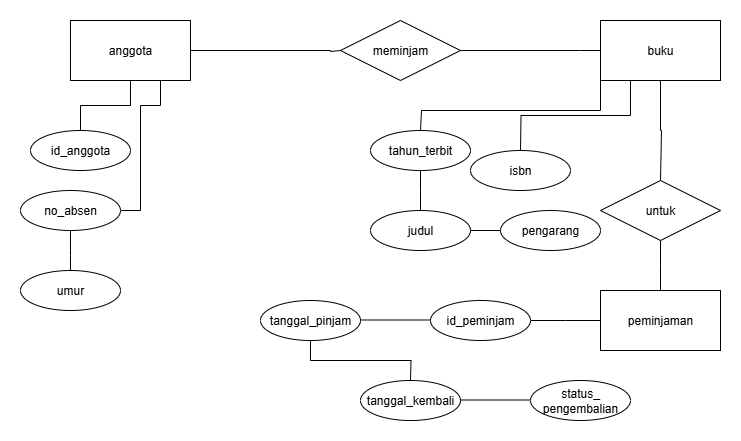

The diagram above was exported from draw.io. Its source (the exported page's mxGraphModel, read from the mxfile embedded in the PNG):
<mxGraphModel dx="872" dy="473" grid="1" gridSize="10" guides="1" tooltips="1" connect="1" arrows="1" fold="1" page="1" pageScale="1" pageWidth="827" pageHeight="1169" math="0" shadow="0">
  <root>
    <mxCell id="0" />
    <mxCell id="1" parent="0" />
    <mxCell id="jQaTK85YZzfL0krJA7YI-28" style="edgeStyle=orthogonalEdgeStyle;rounded=0;orthogonalLoop=1;jettySize=auto;html=1;exitX=0;exitY=0.5;exitDx=0;exitDy=0;" edge="1" parent="1">
      <mxGeometry relative="1" as="geometry">
        <mxPoint x="310" y="160" as="targetPoint" />
        <mxPoint x="310" y="160" as="sourcePoint" />
      </mxGeometry>
    </mxCell>
    <mxCell id="jQaTK85YZzfL0krJA7YI-51" style="edgeStyle=orthogonalEdgeStyle;rounded=0;orthogonalLoop=1;jettySize=auto;html=1;exitX=1;exitY=0.5;exitDx=0;exitDy=0;endArrow=none;endFill=0;entryX=0;entryY=0.5;entryDx=0;entryDy=0;" edge="1" parent="1" source="jQaTK85YZzfL0krJA7YI-49" target="jQaTK85YZzfL0krJA7YI-52">
      <mxGeometry relative="1" as="geometry">
        <mxPoint x="310" y="160" as="targetPoint" />
        <Array as="points">
          <mxPoint x="310" y="160" />
          <mxPoint x="310" y="161" />
        </Array>
      </mxGeometry>
    </mxCell>
    <mxCell id="jQaTK85YZzfL0krJA7YI-69" style="edgeStyle=orthogonalEdgeStyle;rounded=0;orthogonalLoop=1;jettySize=auto;html=1;exitX=0.5;exitY=1;exitDx=0;exitDy=0;endArrow=none;endFill=0;" edge="1" parent="1" source="jQaTK85YZzfL0krJA7YI-49" target="jQaTK85YZzfL0krJA7YI-70">
      <mxGeometry relative="1" as="geometry">
        <mxPoint x="60" y="260" as="targetPoint" />
        <Array as="points">
          <mxPoint x="110" y="215" />
          <mxPoint x="60" y="215" />
        </Array>
      </mxGeometry>
    </mxCell>
    <mxCell id="jQaTK85YZzfL0krJA7YI-49" value="&lt;div&gt;anggota&lt;/div&gt;" style="whiteSpace=wrap;html=1;align=center;" vertex="1" parent="1">
      <mxGeometry x="50" y="130" width="120" height="60" as="geometry" />
    </mxCell>
    <mxCell id="jQaTK85YZzfL0krJA7YI-55" style="edgeStyle=orthogonalEdgeStyle;rounded=0;orthogonalLoop=1;jettySize=auto;html=1;exitX=1;exitY=0.5;exitDx=0;exitDy=0;endArrow=none;endFill=0;" edge="1" parent="1" source="jQaTK85YZzfL0krJA7YI-52">
      <mxGeometry relative="1" as="geometry">
        <mxPoint x="580" y="160" as="targetPoint" />
        <Array as="points">
          <mxPoint x="560" y="160" />
          <mxPoint x="560" y="160" />
        </Array>
      </mxGeometry>
    </mxCell>
    <mxCell id="jQaTK85YZzfL0krJA7YI-52" value="meminjam" style="shape=rhombus;perimeter=rhombusPerimeter;whiteSpace=wrap;html=1;align=center;" vertex="1" parent="1">
      <mxGeometry x="320" y="130" width="120" height="60" as="geometry" />
    </mxCell>
    <mxCell id="jQaTK85YZzfL0krJA7YI-65" style="edgeStyle=orthogonalEdgeStyle;rounded=0;orthogonalLoop=1;jettySize=auto;html=1;exitX=0.5;exitY=1;exitDx=0;exitDy=0;endArrow=none;endFill=0;" edge="1" parent="1" source="jQaTK85YZzfL0krJA7YI-57">
      <mxGeometry relative="1" as="geometry">
        <mxPoint x="640" y="290" as="targetPoint" />
        <Array as="points">
          <mxPoint x="640" y="240" />
          <mxPoint x="641" y="240" />
        </Array>
      </mxGeometry>
    </mxCell>
    <mxCell id="jQaTK85YZzfL0krJA7YI-77" style="edgeStyle=orthogonalEdgeStyle;rounded=0;orthogonalLoop=1;jettySize=auto;html=1;exitX=0;exitY=1;exitDx=0;exitDy=0;endArrow=none;endFill=0;" edge="1" parent="1" source="jQaTK85YZzfL0krJA7YI-57">
      <mxGeometry relative="1" as="geometry">
        <mxPoint x="400" y="240" as="targetPoint" />
        <Array as="points">
          <mxPoint x="580" y="220" />
          <mxPoint x="401" y="220" />
        </Array>
      </mxGeometry>
    </mxCell>
    <mxCell id="jQaTK85YZzfL0krJA7YI-80" style="edgeStyle=orthogonalEdgeStyle;rounded=0;orthogonalLoop=1;jettySize=auto;html=1;exitX=0.25;exitY=1;exitDx=0;exitDy=0;endArrow=none;endFill=0;" edge="1" parent="1" source="jQaTK85YZzfL0krJA7YI-57">
      <mxGeometry relative="1" as="geometry">
        <mxPoint x="500" y="260" as="targetPoint" />
      </mxGeometry>
    </mxCell>
    <mxCell id="jQaTK85YZzfL0krJA7YI-57" value="&lt;div&gt;buku&lt;/div&gt;" style="whiteSpace=wrap;html=1;align=center;" vertex="1" parent="1">
      <mxGeometry x="580" y="130" width="120" height="60" as="geometry" />
    </mxCell>
    <mxCell id="jQaTK85YZzfL0krJA7YI-67" style="edgeStyle=orthogonalEdgeStyle;rounded=0;orthogonalLoop=1;jettySize=auto;html=1;exitX=0.5;exitY=1;exitDx=0;exitDy=0;endArrow=none;endFill=0;" edge="1" parent="1" source="jQaTK85YZzfL0krJA7YI-66">
      <mxGeometry relative="1" as="geometry">
        <mxPoint x="640" y="400" as="targetPoint" />
      </mxGeometry>
    </mxCell>
    <mxCell id="jQaTK85YZzfL0krJA7YI-66" value="untuk" style="shape=rhombus;perimeter=rhombusPerimeter;whiteSpace=wrap;html=1;align=center;" vertex="1" parent="1">
      <mxGeometry x="580" y="290" width="120" height="60" as="geometry" />
    </mxCell>
    <mxCell id="jQaTK85YZzfL0krJA7YI-89" style="edgeStyle=orthogonalEdgeStyle;rounded=0;orthogonalLoop=1;jettySize=auto;html=1;endArrow=none;endFill=0;" edge="1" parent="1" source="jQaTK85YZzfL0krJA7YI-68">
      <mxGeometry relative="1" as="geometry">
        <mxPoint x="510" y="430" as="targetPoint" />
      </mxGeometry>
    </mxCell>
    <mxCell id="jQaTK85YZzfL0krJA7YI-68" value="&lt;div&gt;peminjaman&lt;/div&gt;" style="whiteSpace=wrap;html=1;align=center;" vertex="1" parent="1">
      <mxGeometry x="580" y="400" width="120" height="60" as="geometry" />
    </mxCell>
    <mxCell id="jQaTK85YZzfL0krJA7YI-70" value="id_anggota" style="ellipse;whiteSpace=wrap;html=1;align=center;" vertex="1" parent="1">
      <mxGeometry x="10" y="240" width="100" height="40" as="geometry" />
    </mxCell>
    <mxCell id="jQaTK85YZzfL0krJA7YI-71" style="edgeStyle=orthogonalEdgeStyle;rounded=0;orthogonalLoop=1;jettySize=auto;html=1;exitX=0.5;exitY=1;exitDx=0;exitDy=0;endArrow=none;endFill=0;" edge="1" parent="1">
      <mxGeometry relative="1" as="geometry">
        <mxPoint x="100" y="320" as="targetPoint" />
        <mxPoint x="140" y="190" as="sourcePoint" />
        <Array as="points">
          <mxPoint x="140" y="215" />
          <mxPoint x="120" y="215" />
          <mxPoint x="120" y="320" />
        </Array>
      </mxGeometry>
    </mxCell>
    <mxCell id="jQaTK85YZzfL0krJA7YI-74" style="edgeStyle=orthogonalEdgeStyle;rounded=0;orthogonalLoop=1;jettySize=auto;html=1;exitX=0.5;exitY=1;exitDx=0;exitDy=0;endArrow=none;endFill=0;" edge="1" parent="1" source="jQaTK85YZzfL0krJA7YI-72">
      <mxGeometry relative="1" as="geometry">
        <mxPoint x="50" y="390" as="targetPoint" />
      </mxGeometry>
    </mxCell>
    <mxCell id="jQaTK85YZzfL0krJA7YI-72" value="no_absen" style="ellipse;whiteSpace=wrap;html=1;align=center;" vertex="1" parent="1">
      <mxGeometry y="300" width="100" height="40" as="geometry" />
    </mxCell>
    <mxCell id="jQaTK85YZzfL0krJA7YI-76" value="umur" style="ellipse;whiteSpace=wrap;html=1;align=center;" vertex="1" parent="1">
      <mxGeometry y="380" width="100" height="40" as="geometry" />
    </mxCell>
    <mxCell id="jQaTK85YZzfL0krJA7YI-85" style="edgeStyle=orthogonalEdgeStyle;rounded=0;orthogonalLoop=1;jettySize=auto;html=1;endArrow=none;endFill=0;" edge="1" parent="1" source="jQaTK85YZzfL0krJA7YI-78">
      <mxGeometry relative="1" as="geometry">
        <mxPoint x="400" y="320" as="targetPoint" />
      </mxGeometry>
    </mxCell>
    <mxCell id="jQaTK85YZzfL0krJA7YI-78" value="tahun_terbit" style="ellipse;whiteSpace=wrap;html=1;align=center;" vertex="1" parent="1">
      <mxGeometry x="350" y="240" width="100" height="40" as="geometry" />
    </mxCell>
    <mxCell id="jQaTK85YZzfL0krJA7YI-86" value="isbn" style="ellipse;whiteSpace=wrap;html=1;align=center;" vertex="1" parent="1">
      <mxGeometry x="450" y="260" width="100" height="40" as="geometry" />
    </mxCell>
    <mxCell id="jQaTK85YZzfL0krJA7YI-97" style="edgeStyle=orthogonalEdgeStyle;rounded=0;orthogonalLoop=1;jettySize=auto;html=1;exitX=1;exitY=0.5;exitDx=0;exitDy=0;endArrow=none;endFill=0;" edge="1" parent="1" source="jQaTK85YZzfL0krJA7YI-87">
      <mxGeometry relative="1" as="geometry">
        <mxPoint x="480" y="340" as="targetPoint" />
      </mxGeometry>
    </mxCell>
    <mxCell id="jQaTK85YZzfL0krJA7YI-87" value="judul" style="ellipse;whiteSpace=wrap;html=1;align=center;" vertex="1" parent="1">
      <mxGeometry x="350" y="320" width="100" height="40" as="geometry" />
    </mxCell>
    <mxCell id="jQaTK85YZzfL0krJA7YI-91" value="id_peminjam" style="ellipse;whiteSpace=wrap;html=1;align=center;" vertex="1" parent="1">
      <mxGeometry x="410" y="410" width="100" height="40" as="geometry" />
    </mxCell>
    <mxCell id="jQaTK85YZzfL0krJA7YI-95" style="edgeStyle=orthogonalEdgeStyle;rounded=0;orthogonalLoop=1;jettySize=auto;html=1;exitX=0.5;exitY=1;exitDx=0;exitDy=0;endArrow=none;endFill=0;" edge="1" parent="1" source="jQaTK85YZzfL0krJA7YI-93">
      <mxGeometry relative="1" as="geometry">
        <mxPoint x="390" y="490" as="targetPoint" />
      </mxGeometry>
    </mxCell>
    <mxCell id="jQaTK85YZzfL0krJA7YI-93" value="tanggal_pinjam" style="ellipse;whiteSpace=wrap;html=1;align=center;" vertex="1" parent="1">
      <mxGeometry x="240" y="410" width="100" height="40" as="geometry" />
    </mxCell>
    <mxCell id="jQaTK85YZzfL0krJA7YI-94" style="edgeStyle=orthogonalEdgeStyle;rounded=0;orthogonalLoop=1;jettySize=auto;html=1;endArrow=none;endFill=0;" edge="1" parent="1">
      <mxGeometry relative="1" as="geometry">
        <mxPoint x="340" y="429.5" as="targetPoint" />
        <mxPoint x="410" y="429.5" as="sourcePoint" />
      </mxGeometry>
    </mxCell>
    <mxCell id="jQaTK85YZzfL0krJA7YI-96" value="tanggal_kembali" style="ellipse;whiteSpace=wrap;html=1;align=center;" vertex="1" parent="1">
      <mxGeometry x="340" y="490" width="100" height="40" as="geometry" />
    </mxCell>
    <mxCell id="jQaTK85YZzfL0krJA7YI-98" value="pengarang" style="ellipse;whiteSpace=wrap;html=1;align=center;" vertex="1" parent="1">
      <mxGeometry x="480" y="320" width="100" height="40" as="geometry" />
    </mxCell>
    <mxCell id="jQaTK85YZzfL0krJA7YI-99" style="edgeStyle=orthogonalEdgeStyle;rounded=0;orthogonalLoop=1;jettySize=auto;html=1;endArrow=none;endFill=0;" edge="1" parent="1">
      <mxGeometry relative="1" as="geometry">
        <mxPoint x="440" y="509.5" as="targetPoint" />
        <mxPoint x="510" y="509.5" as="sourcePoint" />
      </mxGeometry>
    </mxCell>
    <mxCell id="jQaTK85YZzfL0krJA7YI-101" value="status_&lt;div&gt;pengembalian&lt;/div&gt;" style="ellipse;whiteSpace=wrap;html=1;align=center;" vertex="1" parent="1">
      <mxGeometry x="510" y="490" width="100" height="40" as="geometry" />
    </mxCell>
  </root>
</mxGraphModel>